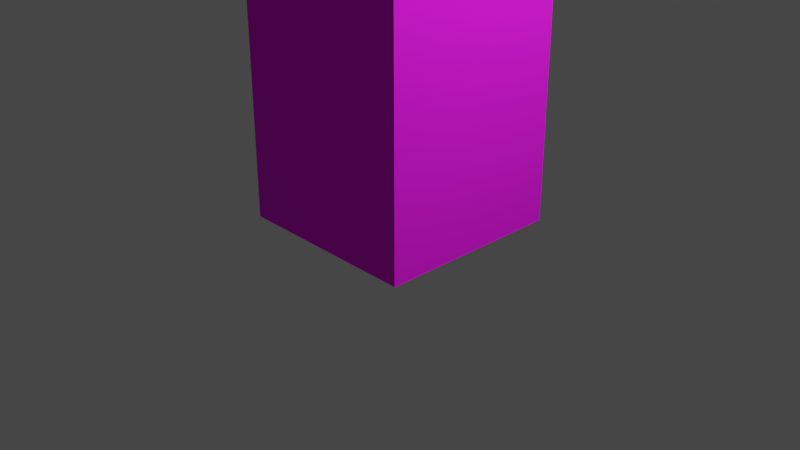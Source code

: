# Source: Vent.blend  (saved by Blender 2.91.10; exported with 4.5.12 LTS)
import bpy
from mathutils import Matrix  # noqa: F401  (used for matrix-valued properties, if any)

bpy.ops.wm.read_factory_settings(use_empty=True)
scene = bpy.context.scene
scene.name = 'Scene'

# ---- collections
col_collection = bpy.data.collections.new('Collection'); scene.collection.children.link(col_collection)

# ---- images (referenced by path relative to the original .blend; pixels are not part of the script)
import os
ASSET_DIR = os.environ.get("B2B_ASSET_DIR", "")  # directory of the original .blend (textures are referenced by path, not embedded)
HERE = os.path.dirname(os.path.abspath(__file__))  # packed textures are extracted next to this script under _unpacked/

def load_image(name, relpath, width, height, colorspace="sRGB"):
    """Load a texture the original file referenced (path relative to the .blend, or extracted next to this script)."""
    p = next((c for c in (os.path.join(HERE, relpath), os.path.join(ASSET_DIR, relpath)) if relpath and os.path.exists(c)), "")
    if p:
        img = bpy.data.images.load(p, check_existing=True)
        img.name = name
    else:  # same state as the original file: an image datablock whose file is absent (Cycles renders it pink)
        img = bpy.data.images.new(name, width, height)
        img.source = "FILE"
        img.filepath = "//" + (relpath or name)
    img.colorspace_settings.name = colorspace
    return img
img_factory_3_png = load_image('Factory_3.png', 'Factory_3.png', 1024, 1024, 'sRGB')
img_vent_texture_png = load_image('Vent_Texture.png', 'Vent_Texture.png', 1024, 1024, 'sRGB')

# ---- materials (node trees are filled in below, after node groups)
mat_metal_texture = bpy.data.materials.new('Metal Texture')
mat_metal_texture.use_transparent_shadow = False
mat_vent_texture = bpy.data.materials.new('Vent texture')
mat_vent_texture.use_transparent_shadow = False

# ---- material node trees
mat_metal_texture.use_nodes = True; mat_metal_texture.node_tree.nodes.clear()
_N = mat_metal_texture.node_tree.nodes; _L = mat_metal_texture.node_tree.links
n0 = _N.new('ShaderNodeBsdfPrincipled'); n0.name = 'Principled BSDF'; n0.location = (10, 300)
n0.distribution = 'GGX'
n0.subsurface_method = 'BURLEY'
n0.inputs[2].default_value = 1.0
n0.inputs[3].default_value = 1.45
n0.inputs[27].default_value = (0.0, 0.0, 0.0, 1.0)
n0.inputs[28].default_value = 1.0
n1 = _N.new('ShaderNodeOutputMaterial'); n1.name = 'Material Output'; n1.location = (300, 300)
n2 = _N.new('ShaderNodeTexImage'); n2.name = 'Image Texture'; n2.location = (-280, 280)
n2.image = img_factory_3_png
_L.new(n0.outputs[0], n1.inputs[0])
_L.new(n2.outputs[0], n0.inputs[0])
n1.is_active_output = True
mat_vent_texture.use_nodes = True; mat_vent_texture.node_tree.nodes.clear()
_N = mat_vent_texture.node_tree.nodes; _L = mat_vent_texture.node_tree.links
n0 = _N.new('ShaderNodeBsdfPrincipled'); n0.name = 'Principled BSDF'; n0.location = (10, 300)
n0.distribution = 'GGX'
n0.subsurface_method = 'BURLEY'
n0.inputs[2].default_value = 1.0
n0.inputs[3].default_value = 1.45
n0.inputs[27].default_value = (0.0, 0.0, 0.0, 1.0)
n0.inputs[28].default_value = 1.0
n1 = _N.new('ShaderNodeOutputMaterial'); n1.name = 'Material Output'; n1.location = (300, 300)
n2 = _N.new('ShaderNodeTexImage'); n2.name = 'Image Texture'; n2.location = (-280, 280)
n2.image = img_vent_texture_png
_L.new(n0.outputs[0], n1.inputs[0])
_L.new(n2.outputs[0], n0.inputs[0])
n1.is_active_output = True

# ---- world
world_world = bpy.data.worlds.new('World'); scene.world = world_world
world_world.use_nodes = True; world_world.node_tree.nodes.clear()
_N = world_world.node_tree.nodes; _L = world_world.node_tree.links
n0 = _N.new('ShaderNodeOutputWorld'); n0.name = 'World Output'; n0.location = (300, 300)
n1 = _N.new('ShaderNodeBackground'); n1.name = 'Background'; n1.location = (10, 300)
n1.inputs[0].default_value = (0.05088, 0.05088, 0.05088, 1.0)
_L.new(n1.outputs[0], n0.inputs[0])
n0.is_active_output = True
world_world.color = (0.05088, 0.05088, 0.05088)
world_world.use_sun_shadow = False
world_world.sun_shadow_jitter_overblur = 0.0

# ---- cameras
cam_camera = bpy.data.cameras.new('Camera')
cam_camera.clip_end = 100.0
cam_camera.ortho_scale = 7.314

# ---- lights
light_light = bpy.data.lights.new('Light', 'POINT')
light_light.transmission_factor = 0.0
light_light.energy = 1000.0
light_light.shadow_soft_size = 0.1
light_light.shadow_maximum_resolution = 0.006
light_light.use_absolute_resolution = True

# ---- meshes
me_cube = bpy.data.meshes.new('Cube')
me_cube.from_pydata([(1.0, 1.0, 1.0), (1.0, 1.0, -1.0), (1.0, -1.0, 1.0), (1.0, -1.0, -1.0), (-1.0, 1.0, 1.0), (-1.0, 1.0, -1.0), (-1.0, -1.0, 1.0), (-1.0, -1.0, -1.0)], [], [(0, 4, 6, 2), (3, 2, 6, 7), (7, 6, 4, 5), (5, 1, 3, 7), (1, 0, 2, 3), (5, 4, 0, 1)])
me_cube.polygons.foreach_set('material_index', [0, 1, 0, 0, 0, 0])
_uv = me_cube.uv_layers.new(name='UVMap')
_uv.uv.foreach_set('vector', [0.9985, 0.9975, 0.005463, 0.9975, 0.005463, 0.004463, 0.9985, 0.004463, 1.01, -0.01587, 1.01, 1.01, -0.01541, 1.01, -0.01541, -0.01587, 0.003859, -0.001141, 0.9961, -0.001141, 0.9961, 0.9911, 0.003859, 0.9911, 0.125, 0.5, 0.375, 0.5, 0.375, 0.75, 0.125, 0.75, 0.007911, 0.002911, 1.004, 0.002911, 1.004, 0.9991, 0.007911, 0.9991, 0.007134, -0.01358, 1.015, -0.01358, 1.015, 0.9945, 0.007134, 0.9945])
me_cube.materials.append(mat_metal_texture)
me_cube.materials.append(mat_vent_texture)
me_cube.use_remesh_preserve_volume = False
me_cube.use_remesh_preserve_attributes = False
me_cube.use_mirror_vertex_groups = False
me_cube.update()
me_cube_001 = bpy.data.meshes.new('Cube.001')
me_cube_001.from_pydata([(1.0, 1.0, 1.0), (1.0, 1.0, -1.0), (1.0, -1.0, 1.0), (1.0, -1.0, -1.0), (-1.0, 1.0, 1.0), (-1.0, 1.0, -1.0), (-1.0, -1.0, 1.0), (-1.0, -1.0, -1.0)], [], [(0, 4, 6, 2), (3, 2, 6, 7), (7, 6, 4, 5), (5, 1, 3, 7), (1, 0, 2, 3), (5, 4, 0, 1)])
_uv = me_cube_001.uv_layers.new(name='UVMap')
_uv.uv.foreach_set('vector', [0.9985, 0.9975, 0.005463, 0.9975, 0.005463, 0.004463, 0.9985, 0.004463, 1.01, -0.01587, 1.01, 1.01, -0.01541, 1.01, -0.01541, -0.01587, 0.003859, -0.001141, 0.9961, -0.001141, 0.9961, 0.9911, 0.003859, 0.9911, 0.125, 0.5, 0.375, 0.5, 0.375, 0.75, 0.125, 0.75, 0.007911, 0.002911, 1.004, 0.002911, 1.004, 0.9991, 0.007911, 0.9991, 0.007134, -0.01358, 1.015, -0.01358, 1.015, 0.9945, 0.007134, 0.9945])
me_cube_001.materials.append(mat_metal_texture)
me_cube_001.materials.append(mat_vent_texture)
me_cube_001.use_remesh_preserve_volume = False
me_cube_001.use_remesh_preserve_attributes = False
me_cube_001.use_mirror_vertex_groups = False
me_cube_001.update()
me_cube_002 = bpy.data.meshes.new('Cube.002')
me_cube_002.from_pydata([(1.0, 1.0, 1.0), (1.0, 1.0, -1.0), (1.0, -1.0, 1.0), (1.0, -1.0, -1.0), (-1.0, 1.0, 1.0), (-1.0, 1.0, -1.0), (-1.0, -1.0, 1.0), (-1.0, -1.0, -1.0)], [], [(0, 4, 6, 2), (3, 2, 6, 7), (7, 6, 4, 5), (5, 1, 3, 7), (1, 0, 2, 3), (5, 4, 0, 1)])
_uv = me_cube_002.uv_layers.new(name='UVMap')
_uv.uv.foreach_set('vector', [0.9985, 0.9975, 0.005463, 0.9975, 0.005463, 0.004463, 0.9985, 0.004463, 1.01, -0.01587, 1.01, 1.01, -0.01541, 1.01, -0.01541, -0.01587, 0.003859, -0.001141, 0.9961, -0.001141, 0.9961, 0.9911, 0.003859, 0.9911, 0.125, 0.5, 0.375, 0.5, 0.375, 0.75, 0.125, 0.75, 0.007911, 0.002911, 1.004, 0.002911, 1.004, 0.9991, 0.007911, 0.9991, 0.007134, -0.01358, 1.015, -0.01358, 1.015, 0.9945, 0.007134, 0.9945])
me_cube_002.materials.append(mat_metal_texture)
me_cube_002.materials.append(mat_vent_texture)
me_cube_002.use_remesh_preserve_volume = False
me_cube_002.use_remesh_preserve_attributes = False
me_cube_002.use_mirror_vertex_groups = False
me_cube_002.update()

# ---- objects
ob_vent_cube = bpy.data.objects.new('Vent Cube', me_cube)
ob_light = bpy.data.objects.new('Light', light_light)
ob_camera = bpy.data.objects.new('Camera', cam_camera)
ob_vent_cube_001 = bpy.data.objects.new('Vent Cube.001', me_cube_001)
ob_vent_cube_002 = bpy.data.objects.new('Vent Cube.002', me_cube_002)

# ---- transforms, parenting, visibility, modifiers, constraints
ob_vent_cube.location = (0.0, 0.0, 5.007)
ob_vent_cube.lock_rotations_4d = False
ob_vent_cube.empty_display_type = 'ARROWS'
ob_vent_cube.lineart.crease_threshold = 0.0
ob_light.location = (4.076, 1.005, 5.904)
ob_light.rotation_euler = (0.6503, 0.05522, 1.866)
ob_light.lock_rotations_4d = False
ob_light.empty_display_type = 'ARROWS'
ob_light.color = (0.0, 0.0, 0.0, 0.0)
ob_light.lineart.crease_threshold = 0.0
ob_camera.location = (7.359, -6.926, 4.958)
ob_camera.rotation_euler = (1.109, 0.0, 0.8149)
ob_camera.lock_rotations_4d = False
ob_camera.empty_display_type = 'ARROWS'
ob_camera.color = (0.0, 0.0, 0.0, 0.0)
ob_camera.display_type = 'WIRE'
ob_camera.lineart.crease_threshold = 0.0
ob_vent_cube_001.location = (0.0, 0.0, 3.007)
ob_vent_cube_001.lock_rotations_4d = False
ob_vent_cube_001.empty_display_type = 'ARROWS'
ob_vent_cube_001.lineart.crease_threshold = 0.0
ob_vent_cube_002.location = (-5.671e-05, 0.001424, 1.007)
ob_vent_cube_002.lock_rotations_4d = False
ob_vent_cube_002.empty_display_type = 'ARROWS'
ob_vent_cube_002.lineart.crease_threshold = 0.0

# ---- collection membership
col_collection.objects.link(ob_vent_cube)
col_collection.objects.link(ob_light)
col_collection.objects.link(ob_camera)
col_collection.objects.link(ob_vent_cube_001)
col_collection.objects.link(ob_vent_cube_002)

# ---- scene / render settings (as saved in the file)
scene.camera = ob_camera
scene.frame_start = 1; scene.frame_end = 250; scene.frame_set(1)
scene.render.engine = 'BLENDER_EEVEE_NEXT'
scene.cycles.use_denoising = False
scene.cycles.samples = 128
scene.cycles.sampling_pattern = 'TABULATED_SOBOL'
scene.cycles.use_adaptive_sampling = False
scene.cycles.use_light_tree = False
scene.view_settings.view_transform = 'Filmic'
bpy.context.view_layer.update()
